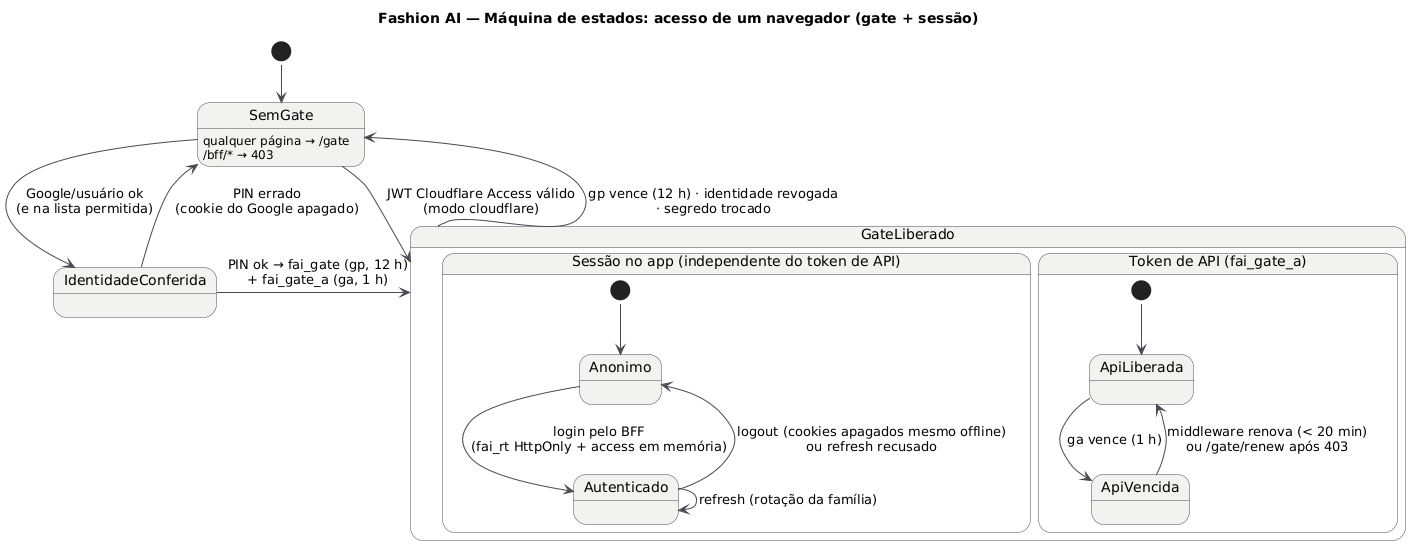

The diagram above was rendered by PlantUML. Its source (embedded in the PNG):
@startuml SEG_MaquinaDeEstados_Acesso
title Fashion AI — Máquina de estados: acesso de um navegador (gate + sessão)
!include _estilo.iuml
[*] --> SemGate
state SemGate : qualquer página → /gate\n/bff/* → 403
SemGate --> IdentidadeConferida : Google/usuário ok\n(e na lista permitida)
SemGate --> GateLiberado : JWT Cloudflare Access válido\n(modo cloudflare)
IdentidadeConferida --> SemGate : PIN errado\n(cookie do Google apagado)
IdentidadeConferida --> GateLiberado : PIN ok → fai_gate (gp, 12 h)\n+ fai_gate_a (ga, 1 h)

state GateLiberado {
  state "Token de API (fai_gate_a)" as TA {
    [*] --> ApiLiberada
    ApiLiberada --> ApiVencida : ga vence (1 h)
    ApiVencida --> ApiLiberada : middleware renova (< 20 min)\nou /gate/renew após 403
  }
  state "Sessão no app (independente do token de API)" as SS {
    [*] --> Anonimo
    Anonimo --> Autenticado : login pelo BFF\n(fai_rt HttpOnly + access em memória)
    Autenticado --> Autenticado : refresh (rotação da família)
    Autenticado --> Anonimo : logout (cookies apagados mesmo offline)\nou refresh recusado
  }
}
GateLiberado --> SemGate : gp vence (12 h) · identidade revogada\n· segredo trocado
@enduml